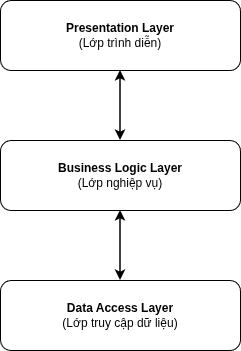

The diagram above was exported from draw.io. Its source (the exported page's mxGraphModel, read from the mxfile embedded in the PNG):
<mxGraphModel dx="1340" dy="796" grid="1" gridSize="10" guides="1" tooltips="1" connect="1" arrows="1" fold="1" page="1" pageScale="1" pageWidth="850" pageHeight="1100" math="0" shadow="0">
  <root>
    <mxCell id="0" />
    <mxCell id="1" parent="0" />
    <mxCell id="NqXUDIxlgrZVzrUGQToK-1" parent="1" style="whiteSpace=wrap;html=1;rounded=1;strokeColor=#000000;fillColor=#ffffff;fontColor=#000000;align=center;verticalAlign=middle;fontSize=12;" value="&lt;b&gt;Presentation Layer&lt;/b&gt;&lt;br&gt;(Lớp trình diễn)" vertex="1">
      <mxGeometry height="70" width="240" x="293" y="60" as="geometry" />
    </mxCell>
    <mxCell id="NqXUDIxlgrZVzrUGQToK-2" parent="1" style="whiteSpace=wrap;html=1;rounded=1;strokeColor=#000000;fillColor=#ffffff;fontColor=#000000;align=center;verticalAlign=middle;fontSize=12;" value="&lt;b&gt;Business Logic Layer&lt;/b&gt;&lt;br&gt;(Lớp nghiệp vụ)" vertex="1">
      <mxGeometry height="70" width="240" x="293" y="200" as="geometry" />
    </mxCell>
    <mxCell id="NqXUDIxlgrZVzrUGQToK-3" parent="1" style="whiteSpace=wrap;html=1;rounded=1;strokeColor=#000000;fillColor=#ffffff;fontColor=#000000;align=center;verticalAlign=middle;fontSize=12;" value="&lt;b&gt;Data Access Layer&lt;/b&gt;&lt;br&gt;(Lớp truy cập dữ liệu)" vertex="1">
      <mxGeometry height="70" width="240" x="293" y="340" as="geometry" />
    </mxCell>
    <mxCell id="NqXUDIxlgrZVzrUGQToK-5" edge="1" parent="1" source="NqXUDIxlgrZVzrUGQToK-1" style="endArrow=classic;startArrow=classic;html=1;rounded=0;strokeWidth=1.5;strokeColor=#000000;" target="NqXUDIxlgrZVzrUGQToK-2">
      <mxGeometry relative="1" as="geometry" />
    </mxCell>
    <mxCell id="NqXUDIxlgrZVzrUGQToK-6" edge="1" parent="1" source="NqXUDIxlgrZVzrUGQToK-2" style="endArrow=classic;startArrow=classic;html=1;rounded=0;strokeWidth=1.5;strokeColor=#000000;" target="NqXUDIxlgrZVzrUGQToK-3">
      <mxGeometry relative="1" as="geometry" />
    </mxCell>
  </root>
</mxGraphModel>